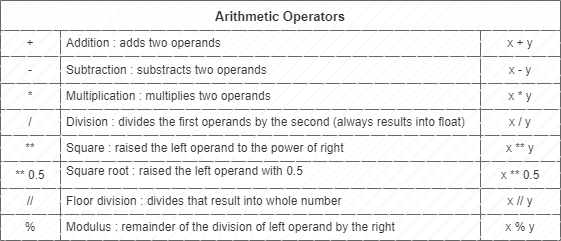

The diagram above was exported from draw.io. Its source (the exported page's mxGraphModel, read from the mxfile embedded in the PNG):
<mxGraphModel dx="958" dy="488" grid="1" gridSize="10" guides="1" tooltips="1" connect="1" arrows="1" fold="1" page="1" pageScale="1" pageWidth="850" pageHeight="1100" math="0" shadow="0">
  <root>
    <mxCell id="0" />
    <mxCell id="1" parent="0" />
    <mxCell id="7vLUNxovjdSTeNyefWXD-28" value="Arithmetic Operators" style="shape=table;startSize=30;container=1;collapsible=0;childLayout=tableLayout;fontFamily=Helvetica;fontStyle=1;verticalAlign=middle;fontSize=13;labelBackgroundColor=none;fillColor=#f5f5f5;fontColor=#333333;strokeColor=#666666;fillStyle=hatch;gradientColor=none;" vertex="1" parent="1">
      <mxGeometry x="40" y="40" width="560" height="240" as="geometry" />
    </mxCell>
    <mxCell id="7vLUNxovjdSTeNyefWXD-29" value="" style="shape=tableRow;horizontal=0;startSize=0;swimlaneHead=0;swimlaneBody=0;top=0;left=0;bottom=0;right=0;collapsible=0;dropTarget=0;fillColor=#f5f5f5;points=[[0,0.5],[1,0.5]];portConstraint=eastwest;labelBackgroundColor=default;fontColor=#333333;strokeColor=#666666;fillStyle=hatch;gradientColor=none;" vertex="1" parent="7vLUNxovjdSTeNyefWXD-28">
      <mxGeometry y="30" width="560" height="26" as="geometry" />
    </mxCell>
    <mxCell id="7vLUNxovjdSTeNyefWXD-30" value="+" style="shape=partialRectangle;whiteSpace=wrap;connectable=0;overflow=hidden;fillColor=#f5f5f5;top=0;left=0;bottom=0;right=0;pointerEvents=1;labelBackgroundColor=default;fontColor=#333333;strokeColor=#666666;fillStyle=hatch;gradientColor=none;" vertex="1" parent="7vLUNxovjdSTeNyefWXD-29">
      <mxGeometry width="60" height="26" as="geometry">
        <mxRectangle width="60" height="26" as="alternateBounds" />
      </mxGeometry>
    </mxCell>
    <mxCell id="7vLUNxovjdSTeNyefWXD-31" value="Addition : adds two operands" style="shape=partialRectangle;whiteSpace=wrap;connectable=0;overflow=hidden;fillColor=#f5f5f5;top=0;left=0;bottom=0;right=0;pointerEvents=1;align=left;spacingLeft=4;labelBackgroundColor=default;fontColor=#333333;strokeColor=#666666;fillStyle=hatch;gradientColor=none;" vertex="1" parent="7vLUNxovjdSTeNyefWXD-29">
      <mxGeometry x="60" width="420" height="26" as="geometry">
        <mxRectangle width="420" height="26" as="alternateBounds" />
      </mxGeometry>
    </mxCell>
    <mxCell id="7vLUNxovjdSTeNyefWXD-32" value="x + y" style="shape=partialRectangle;whiteSpace=wrap;connectable=0;overflow=hidden;fillColor=#f5f5f5;top=0;left=0;bottom=0;right=0;pointerEvents=1;labelBackgroundColor=default;fontColor=#333333;strokeColor=#666666;fillStyle=hatch;gradientColor=none;" vertex="1" parent="7vLUNxovjdSTeNyefWXD-29">
      <mxGeometry x="480" width="80" height="26" as="geometry">
        <mxRectangle width="80" height="26" as="alternateBounds" />
      </mxGeometry>
    </mxCell>
    <mxCell id="7vLUNxovjdSTeNyefWXD-33" value="" style="shape=tableRow;horizontal=0;startSize=0;swimlaneHead=0;swimlaneBody=0;top=0;left=0;bottom=0;right=0;collapsible=0;dropTarget=0;fillColor=#f5f5f5;points=[[0,0.5],[1,0.5]];portConstraint=eastwest;labelBackgroundColor=default;fontColor=#333333;strokeColor=#666666;fillStyle=hatch;gradientColor=none;" vertex="1" parent="7vLUNxovjdSTeNyefWXD-28">
      <mxGeometry y="56" width="560" height="27" as="geometry" />
    </mxCell>
    <mxCell id="7vLUNxovjdSTeNyefWXD-34" value="-" style="shape=partialRectangle;whiteSpace=wrap;connectable=0;overflow=hidden;fillColor=#f5f5f5;top=0;left=0;bottom=0;right=0;pointerEvents=1;labelBackgroundColor=default;fontColor=#333333;strokeColor=#666666;fillStyle=hatch;gradientColor=none;" vertex="1" parent="7vLUNxovjdSTeNyefWXD-33">
      <mxGeometry width="60" height="27" as="geometry">
        <mxRectangle width="60" height="27" as="alternateBounds" />
      </mxGeometry>
    </mxCell>
    <mxCell id="7vLUNxovjdSTeNyefWXD-35" value="Subtraction : substracts two operands" style="shape=partialRectangle;whiteSpace=wrap;connectable=0;overflow=hidden;fillColor=#f5f5f5;top=0;left=0;bottom=0;right=0;pointerEvents=1;align=left;spacingLeft=4;labelBackgroundColor=default;fontColor=#333333;strokeColor=#666666;fillStyle=hatch;gradientColor=none;" vertex="1" parent="7vLUNxovjdSTeNyefWXD-33">
      <mxGeometry x="60" width="420" height="27" as="geometry">
        <mxRectangle width="420" height="27" as="alternateBounds" />
      </mxGeometry>
    </mxCell>
    <mxCell id="7vLUNxovjdSTeNyefWXD-36" value="x - y" style="shape=partialRectangle;whiteSpace=wrap;connectable=0;overflow=hidden;fillColor=#f5f5f5;top=0;left=0;bottom=0;right=0;pointerEvents=1;labelBackgroundColor=default;fontColor=#333333;strokeColor=#666666;fillStyle=hatch;gradientColor=none;" vertex="1" parent="7vLUNxovjdSTeNyefWXD-33">
      <mxGeometry x="480" width="80" height="27" as="geometry">
        <mxRectangle width="80" height="27" as="alternateBounds" />
      </mxGeometry>
    </mxCell>
    <mxCell id="7vLUNxovjdSTeNyefWXD-37" value="" style="shape=tableRow;horizontal=0;startSize=0;swimlaneHead=0;swimlaneBody=0;top=0;left=0;bottom=0;right=0;collapsible=0;dropTarget=0;fillColor=#f5f5f5;points=[[0,0.5],[1,0.5]];portConstraint=eastwest;labelBackgroundColor=default;fontColor=#333333;strokeColor=#666666;fillStyle=hatch;gradientColor=none;" vertex="1" parent="7vLUNxovjdSTeNyefWXD-28">
      <mxGeometry y="83" width="560" height="26" as="geometry" />
    </mxCell>
    <mxCell id="7vLUNxovjdSTeNyefWXD-38" value="*" style="shape=partialRectangle;whiteSpace=wrap;connectable=0;overflow=hidden;fillColor=#f5f5f5;top=0;left=0;bottom=0;right=0;pointerEvents=1;labelBackgroundColor=default;fontColor=#333333;strokeColor=#666666;fillStyle=hatch;gradientColor=none;" vertex="1" parent="7vLUNxovjdSTeNyefWXD-37">
      <mxGeometry width="60" height="26" as="geometry">
        <mxRectangle width="60" height="26" as="alternateBounds" />
      </mxGeometry>
    </mxCell>
    <mxCell id="7vLUNxovjdSTeNyefWXD-39" value="Multiplication : multiplies two operands" style="shape=partialRectangle;whiteSpace=wrap;connectable=0;overflow=hidden;fillColor=#f5f5f5;top=0;left=0;bottom=0;right=0;pointerEvents=1;align=left;spacingLeft=4;labelBackgroundColor=default;fontColor=#333333;strokeColor=#666666;fillStyle=hatch;gradientColor=none;" vertex="1" parent="7vLUNxovjdSTeNyefWXD-37">
      <mxGeometry x="60" width="420" height="26" as="geometry">
        <mxRectangle width="420" height="26" as="alternateBounds" />
      </mxGeometry>
    </mxCell>
    <mxCell id="7vLUNxovjdSTeNyefWXD-40" value="x * y" style="shape=partialRectangle;whiteSpace=wrap;connectable=0;overflow=hidden;fillColor=#f5f5f5;top=0;left=0;bottom=0;right=0;pointerEvents=1;labelBackgroundColor=default;fontColor=#333333;strokeColor=#666666;fillStyle=hatch;gradientColor=none;" vertex="1" parent="7vLUNxovjdSTeNyefWXD-37">
      <mxGeometry x="480" width="80" height="26" as="geometry">
        <mxRectangle width="80" height="26" as="alternateBounds" />
      </mxGeometry>
    </mxCell>
    <mxCell id="7vLUNxovjdSTeNyefWXD-41" value="" style="shape=tableRow;horizontal=0;startSize=0;swimlaneHead=0;swimlaneBody=0;top=0;left=0;bottom=0;right=0;collapsible=0;dropTarget=0;fillColor=#f5f5f5;points=[[0,0.5],[1,0.5]];portConstraint=eastwest;labelBackgroundColor=default;fontColor=#333333;strokeColor=#666666;fillStyle=hatch;gradientColor=none;" vertex="1" parent="7vLUNxovjdSTeNyefWXD-28">
      <mxGeometry y="109" width="560" height="26" as="geometry" />
    </mxCell>
    <mxCell id="7vLUNxovjdSTeNyefWXD-42" value="/" style="shape=partialRectangle;whiteSpace=wrap;connectable=0;overflow=hidden;fillColor=#f5f5f5;top=0;left=0;bottom=0;right=0;pointerEvents=1;labelBackgroundColor=default;fontColor=#333333;strokeColor=#666666;fillStyle=hatch;gradientColor=none;" vertex="1" parent="7vLUNxovjdSTeNyefWXD-41">
      <mxGeometry width="60" height="26" as="geometry">
        <mxRectangle width="60" height="26" as="alternateBounds" />
      </mxGeometry>
    </mxCell>
    <mxCell id="7vLUNxovjdSTeNyefWXD-43" value="Division : divides the first operands by the second (always results into float)" style="shape=partialRectangle;whiteSpace=wrap;connectable=0;overflow=hidden;fillColor=#f5f5f5;top=0;left=0;bottom=0;right=0;pointerEvents=1;align=left;spacingLeft=4;labelBackgroundColor=default;fontColor=#333333;strokeColor=#666666;fillStyle=hatch;gradientColor=none;" vertex="1" parent="7vLUNxovjdSTeNyefWXD-41">
      <mxGeometry x="60" width="420" height="26" as="geometry">
        <mxRectangle width="420" height="26" as="alternateBounds" />
      </mxGeometry>
    </mxCell>
    <mxCell id="7vLUNxovjdSTeNyefWXD-44" value="x / y" style="shape=partialRectangle;whiteSpace=wrap;connectable=0;overflow=hidden;fillColor=#f5f5f5;top=0;left=0;bottom=0;right=0;pointerEvents=1;labelBackgroundColor=default;fontColor=#333333;strokeColor=#666666;fillStyle=hatch;gradientColor=none;" vertex="1" parent="7vLUNxovjdSTeNyefWXD-41">
      <mxGeometry x="480" width="80" height="26" as="geometry">
        <mxRectangle width="80" height="26" as="alternateBounds" />
      </mxGeometry>
    </mxCell>
    <mxCell id="7vLUNxovjdSTeNyefWXD-53" value="" style="shape=tableRow;horizontal=0;startSize=0;swimlaneHead=0;swimlaneBody=0;top=0;left=0;bottom=0;right=0;collapsible=0;dropTarget=0;fillColor=#f5f5f5;points=[[0,0.5],[1,0.5]];portConstraint=eastwest;labelBackgroundColor=default;fontColor=#333333;strokeColor=#666666;fillStyle=hatch;gradientColor=none;" vertex="1" parent="7vLUNxovjdSTeNyefWXD-28">
      <mxGeometry y="135" width="560" height="26" as="geometry" />
    </mxCell>
    <mxCell id="7vLUNxovjdSTeNyefWXD-54" value="**" style="shape=partialRectangle;whiteSpace=wrap;connectable=0;overflow=hidden;fillColor=#f5f5f5;top=0;left=0;bottom=0;right=0;pointerEvents=1;labelBackgroundColor=default;fontColor=#333333;strokeColor=#666666;fillStyle=hatch;gradientColor=none;" vertex="1" parent="7vLUNxovjdSTeNyefWXD-53">
      <mxGeometry width="60" height="26" as="geometry">
        <mxRectangle width="60" height="26" as="alternateBounds" />
      </mxGeometry>
    </mxCell>
    <mxCell id="7vLUNxovjdSTeNyefWXD-55" value="Square : raised the left operand to the power of right" style="shape=partialRectangle;whiteSpace=wrap;connectable=0;overflow=hidden;fillColor=#f5f5f5;top=0;left=0;bottom=0;right=0;pointerEvents=1;align=left;spacingLeft=4;labelBackgroundColor=default;fontColor=#333333;strokeColor=#666666;fillStyle=hatch;gradientColor=none;" vertex="1" parent="7vLUNxovjdSTeNyefWXD-53">
      <mxGeometry x="60" width="420" height="26" as="geometry">
        <mxRectangle width="420" height="26" as="alternateBounds" />
      </mxGeometry>
    </mxCell>
    <mxCell id="7vLUNxovjdSTeNyefWXD-56" value="x ** y" style="shape=partialRectangle;whiteSpace=wrap;connectable=0;overflow=hidden;fillColor=#f5f5f5;top=0;left=0;bottom=0;right=0;pointerEvents=1;labelBackgroundColor=default;fontColor=#333333;strokeColor=#666666;fillStyle=hatch;gradientColor=none;" vertex="1" parent="7vLUNxovjdSTeNyefWXD-53">
      <mxGeometry x="480" width="80" height="26" as="geometry">
        <mxRectangle width="80" height="26" as="alternateBounds" />
      </mxGeometry>
    </mxCell>
    <mxCell id="7vLUNxovjdSTeNyefWXD-49" value="" style="shape=tableRow;horizontal=0;startSize=0;swimlaneHead=0;swimlaneBody=0;top=0;left=0;bottom=0;right=0;collapsible=0;dropTarget=0;fillColor=#f5f5f5;points=[[0,0.5],[1,0.5]];portConstraint=eastwest;labelBackgroundColor=default;fontColor=#333333;strokeColor=#666666;fillStyle=hatch;gradientColor=none;" vertex="1" parent="7vLUNxovjdSTeNyefWXD-28">
      <mxGeometry y="161" width="560" height="27" as="geometry" />
    </mxCell>
    <mxCell id="7vLUNxovjdSTeNyefWXD-50" value="** 0.5" style="shape=partialRectangle;whiteSpace=wrap;connectable=0;overflow=hidden;fillColor=#f5f5f5;top=0;left=0;bottom=0;right=0;pointerEvents=1;labelBackgroundColor=default;fontColor=#333333;strokeColor=#666666;fillStyle=hatch;gradientColor=none;" vertex="1" parent="7vLUNxovjdSTeNyefWXD-49">
      <mxGeometry width="60" height="27" as="geometry">
        <mxRectangle width="60" height="27" as="alternateBounds" />
      </mxGeometry>
    </mxCell>
    <mxCell id="7vLUNxovjdSTeNyefWXD-51" value="Square root : raised the left operand with 0.5&#10; " style="shape=partialRectangle;whiteSpace=wrap;connectable=0;overflow=hidden;fillColor=#f5f5f5;top=0;left=0;bottom=0;right=0;pointerEvents=1;align=left;spacingLeft=4;labelBackgroundColor=default;fontColor=#333333;strokeColor=#666666;fillStyle=hatch;gradientColor=none;" vertex="1" parent="7vLUNxovjdSTeNyefWXD-49">
      <mxGeometry x="60" width="420" height="27" as="geometry">
        <mxRectangle width="420" height="27" as="alternateBounds" />
      </mxGeometry>
    </mxCell>
    <mxCell id="7vLUNxovjdSTeNyefWXD-52" value="x ** 0.5" style="shape=partialRectangle;whiteSpace=wrap;connectable=0;overflow=hidden;fillColor=#f5f5f5;top=0;left=0;bottom=0;right=0;pointerEvents=1;labelBackgroundColor=default;fontColor=#333333;strokeColor=#666666;fillStyle=hatch;gradientColor=none;" vertex="1" parent="7vLUNxovjdSTeNyefWXD-49">
      <mxGeometry x="480" width="80" height="27" as="geometry">
        <mxRectangle width="80" height="27" as="alternateBounds" />
      </mxGeometry>
    </mxCell>
    <mxCell id="7vLUNxovjdSTeNyefWXD-57" value="" style="shape=tableRow;horizontal=0;startSize=0;swimlaneHead=0;swimlaneBody=0;top=0;left=0;bottom=0;right=0;collapsible=0;dropTarget=0;fillColor=#f5f5f5;points=[[0,0.5],[1,0.5]];portConstraint=eastwest;labelBackgroundColor=default;fontColor=#333333;strokeColor=#666666;fillStyle=hatch;gradientColor=none;" vertex="1" parent="7vLUNxovjdSTeNyefWXD-28">
      <mxGeometry y="188" width="560" height="26" as="geometry" />
    </mxCell>
    <mxCell id="7vLUNxovjdSTeNyefWXD-58" value="//" style="shape=partialRectangle;whiteSpace=wrap;connectable=0;overflow=hidden;fillColor=#f5f5f5;top=0;left=0;bottom=0;right=0;pointerEvents=1;labelBackgroundColor=default;fontColor=#333333;strokeColor=#666666;fillStyle=hatch;gradientColor=none;" vertex="1" parent="7vLUNxovjdSTeNyefWXD-57">
      <mxGeometry width="60" height="26" as="geometry">
        <mxRectangle width="60" height="26" as="alternateBounds" />
      </mxGeometry>
    </mxCell>
    <mxCell id="7vLUNxovjdSTeNyefWXD-59" value="Floor division : divides that result into whole number " style="shape=partialRectangle;whiteSpace=wrap;connectable=0;overflow=hidden;fillColor=#f5f5f5;top=0;left=0;bottom=0;right=0;pointerEvents=1;align=left;spacingLeft=4;labelBackgroundColor=default;fontColor=#333333;strokeColor=#666666;fillStyle=hatch;gradientColor=none;" vertex="1" parent="7vLUNxovjdSTeNyefWXD-57">
      <mxGeometry x="60" width="420" height="26" as="geometry">
        <mxRectangle width="420" height="26" as="alternateBounds" />
      </mxGeometry>
    </mxCell>
    <mxCell id="7vLUNxovjdSTeNyefWXD-60" value="x // y" style="shape=partialRectangle;whiteSpace=wrap;connectable=0;overflow=hidden;fillColor=#f5f5f5;top=0;left=0;bottom=0;right=0;pointerEvents=1;labelBackgroundColor=default;fontColor=#333333;strokeColor=#666666;fillStyle=hatch;gradientColor=none;" vertex="1" parent="7vLUNxovjdSTeNyefWXD-57">
      <mxGeometry x="480" width="80" height="26" as="geometry">
        <mxRectangle width="80" height="26" as="alternateBounds" />
      </mxGeometry>
    </mxCell>
    <mxCell id="7vLUNxovjdSTeNyefWXD-61" value="" style="shape=tableRow;horizontal=0;startSize=0;swimlaneHead=0;swimlaneBody=0;top=0;left=0;bottom=0;right=0;collapsible=0;dropTarget=0;fillColor=#f5f5f5;points=[[0,0.5],[1,0.5]];portConstraint=eastwest;labelBackgroundColor=default;fontColor=#333333;strokeColor=#666666;fillStyle=hatch;gradientColor=none;" vertex="1" parent="7vLUNxovjdSTeNyefWXD-28">
      <mxGeometry y="214" width="560" height="26" as="geometry" />
    </mxCell>
    <mxCell id="7vLUNxovjdSTeNyefWXD-62" value="%" style="shape=partialRectangle;whiteSpace=wrap;connectable=0;overflow=hidden;fillColor=#f5f5f5;top=0;left=0;bottom=0;right=0;pointerEvents=1;labelBackgroundColor=default;fontColor=#333333;strokeColor=#666666;fillStyle=hatch;gradientColor=none;" vertex="1" parent="7vLUNxovjdSTeNyefWXD-61">
      <mxGeometry width="60" height="26" as="geometry">
        <mxRectangle width="60" height="26" as="alternateBounds" />
      </mxGeometry>
    </mxCell>
    <mxCell id="7vLUNxovjdSTeNyefWXD-63" value="Modulus : remainder of the division of left operand by the right" style="shape=partialRectangle;whiteSpace=wrap;connectable=0;overflow=hidden;fillColor=#f5f5f5;top=0;left=0;bottom=0;right=0;pointerEvents=1;align=left;spacingLeft=4;labelBackgroundColor=default;fontColor=#333333;strokeColor=#666666;fillStyle=hatch;gradientColor=none;" vertex="1" parent="7vLUNxovjdSTeNyefWXD-61">
      <mxGeometry x="60" width="420" height="26" as="geometry">
        <mxRectangle width="420" height="26" as="alternateBounds" />
      </mxGeometry>
    </mxCell>
    <mxCell id="7vLUNxovjdSTeNyefWXD-64" value="x % y" style="shape=partialRectangle;whiteSpace=wrap;connectable=0;overflow=hidden;fillColor=#f5f5f5;top=0;left=0;bottom=0;right=0;pointerEvents=1;labelBackgroundColor=default;fontColor=#333333;strokeColor=#666666;fillStyle=hatch;gradientColor=none;" vertex="1" parent="7vLUNxovjdSTeNyefWXD-61">
      <mxGeometry x="480" width="80" height="26" as="geometry">
        <mxRectangle width="80" height="26" as="alternateBounds" />
      </mxGeometry>
    </mxCell>
  </root>
</mxGraphModel>